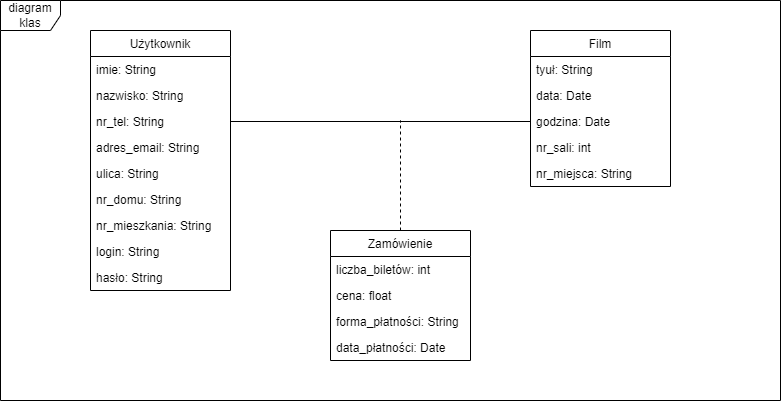

The diagram above was exported from draw.io. Its source (the exported page's mxGraphModel, read from the mxfile embedded in the PNG):
<mxGraphModel dx="1422" dy="729" grid="1" gridSize="10" guides="1" tooltips="1" connect="1" arrows="1" fold="1" page="1" pageScale="1" pageWidth="827" pageHeight="1169" math="0" shadow="0">
  <root>
    <mxCell id="0" />
    <mxCell id="1" parent="0" />
    <mxCell id="44VhGqrsbXUbemIVM4iO-1" value="Użytkownik" style="swimlane;fontStyle=0;childLayout=stackLayout;horizontal=1;startSize=26;fillColor=none;horizontalStack=0;resizeParent=1;resizeParentMax=0;resizeLast=0;collapsible=1;marginBottom=0;" vertex="1" parent="1">
      <mxGeometry x="110" y="430" width="140" height="260" as="geometry" />
    </mxCell>
    <mxCell id="44VhGqrsbXUbemIVM4iO-2" value="imie: String" style="text;strokeColor=none;fillColor=none;align=left;verticalAlign=top;spacingLeft=4;spacingRight=4;overflow=hidden;rotatable=0;points=[[0,0.5],[1,0.5]];portConstraint=eastwest;" vertex="1" parent="44VhGqrsbXUbemIVM4iO-1">
      <mxGeometry y="26" width="140" height="26" as="geometry" />
    </mxCell>
    <mxCell id="44VhGqrsbXUbemIVM4iO-3" value="nazwisko: String" style="text;strokeColor=none;fillColor=none;align=left;verticalAlign=top;spacingLeft=4;spacingRight=4;overflow=hidden;rotatable=0;points=[[0,0.5],[1,0.5]];portConstraint=eastwest;" vertex="1" parent="44VhGqrsbXUbemIVM4iO-1">
      <mxGeometry y="52" width="140" height="26" as="geometry" />
    </mxCell>
    <mxCell id="44VhGqrsbXUbemIVM4iO-15" value="nr_tel: String" style="text;strokeColor=none;fillColor=none;align=left;verticalAlign=top;spacingLeft=4;spacingRight=4;overflow=hidden;rotatable=0;points=[[0,0.5],[1,0.5]];portConstraint=eastwest;" vertex="1" parent="44VhGqrsbXUbemIVM4iO-1">
      <mxGeometry y="78" width="140" height="26" as="geometry" />
    </mxCell>
    <mxCell id="44VhGqrsbXUbemIVM4iO-16" value="adres_email: String" style="text;strokeColor=none;fillColor=none;align=left;verticalAlign=top;spacingLeft=4;spacingRight=4;overflow=hidden;rotatable=0;points=[[0,0.5],[1,0.5]];portConstraint=eastwest;" vertex="1" parent="44VhGqrsbXUbemIVM4iO-1">
      <mxGeometry y="104" width="140" height="26" as="geometry" />
    </mxCell>
    <mxCell id="44VhGqrsbXUbemIVM4iO-17" value="ulica: String" style="text;strokeColor=none;fillColor=none;align=left;verticalAlign=top;spacingLeft=4;spacingRight=4;overflow=hidden;rotatable=0;points=[[0,0.5],[1,0.5]];portConstraint=eastwest;" vertex="1" parent="44VhGqrsbXUbemIVM4iO-1">
      <mxGeometry y="130" width="140" height="26" as="geometry" />
    </mxCell>
    <mxCell id="44VhGqrsbXUbemIVM4iO-4" value="nr_domu: String" style="text;strokeColor=none;fillColor=none;align=left;verticalAlign=top;spacingLeft=4;spacingRight=4;overflow=hidden;rotatable=0;points=[[0,0.5],[1,0.5]];portConstraint=eastwest;" vertex="1" parent="44VhGqrsbXUbemIVM4iO-1">
      <mxGeometry y="156" width="140" height="26" as="geometry" />
    </mxCell>
    <mxCell id="44VhGqrsbXUbemIVM4iO-19" value="nr_mieszkania: String" style="text;strokeColor=none;fillColor=none;align=left;verticalAlign=top;spacingLeft=4;spacingRight=4;overflow=hidden;rotatable=0;points=[[0,0.5],[1,0.5]];portConstraint=eastwest;" vertex="1" parent="44VhGqrsbXUbemIVM4iO-1">
      <mxGeometry y="182" width="140" height="26" as="geometry" />
    </mxCell>
    <mxCell id="44VhGqrsbXUbemIVM4iO-26" value="login: String" style="text;strokeColor=none;fillColor=none;align=left;verticalAlign=top;spacingLeft=4;spacingRight=4;overflow=hidden;rotatable=0;points=[[0,0.5],[1,0.5]];portConstraint=eastwest;" vertex="1" parent="44VhGqrsbXUbemIVM4iO-1">
      <mxGeometry y="208" width="140" height="26" as="geometry" />
    </mxCell>
    <mxCell id="44VhGqrsbXUbemIVM4iO-27" value="hasło: String" style="text;strokeColor=none;fillColor=none;align=left;verticalAlign=top;spacingLeft=4;spacingRight=4;overflow=hidden;rotatable=0;points=[[0,0.5],[1,0.5]];portConstraint=eastwest;" vertex="1" parent="44VhGqrsbXUbemIVM4iO-1">
      <mxGeometry y="234" width="140" height="26" as="geometry" />
    </mxCell>
    <mxCell id="44VhGqrsbXUbemIVM4iO-6" value="Film" style="swimlane;fontStyle=0;childLayout=stackLayout;horizontal=1;startSize=26;fillColor=none;horizontalStack=0;resizeParent=1;resizeParentMax=0;resizeLast=0;collapsible=1;marginBottom=0;" vertex="1" parent="1">
      <mxGeometry x="550" y="430" width="140" height="156" as="geometry" />
    </mxCell>
    <mxCell id="44VhGqrsbXUbemIVM4iO-7" value="tyuł: String" style="text;strokeColor=none;fillColor=none;align=left;verticalAlign=top;spacingLeft=4;spacingRight=4;overflow=hidden;rotatable=0;points=[[0,0.5],[1,0.5]];portConstraint=eastwest;" vertex="1" parent="44VhGqrsbXUbemIVM4iO-6">
      <mxGeometry y="26" width="140" height="26" as="geometry" />
    </mxCell>
    <mxCell id="44VhGqrsbXUbemIVM4iO-23" value="data: Date" style="text;strokeColor=none;fillColor=none;align=left;verticalAlign=top;spacingLeft=4;spacingRight=4;overflow=hidden;rotatable=0;points=[[0,0.5],[1,0.5]];portConstraint=eastwest;" vertex="1" parent="44VhGqrsbXUbemIVM4iO-6">
      <mxGeometry y="52" width="140" height="26" as="geometry" />
    </mxCell>
    <mxCell id="44VhGqrsbXUbemIVM4iO-8" value="godzina: Date" style="text;strokeColor=none;fillColor=none;align=left;verticalAlign=top;spacingLeft=4;spacingRight=4;overflow=hidden;rotatable=0;points=[[0,0.5],[1,0.5]];portConstraint=eastwest;" vertex="1" parent="44VhGqrsbXUbemIVM4iO-6">
      <mxGeometry y="78" width="140" height="26" as="geometry" />
    </mxCell>
    <mxCell id="44VhGqrsbXUbemIVM4iO-22" value="nr_sali: int" style="text;strokeColor=none;fillColor=none;align=left;verticalAlign=top;spacingLeft=4;spacingRight=4;overflow=hidden;rotatable=0;points=[[0,0.5],[1,0.5]];portConstraint=eastwest;" vertex="1" parent="44VhGqrsbXUbemIVM4iO-6">
      <mxGeometry y="104" width="140" height="26" as="geometry" />
    </mxCell>
    <mxCell id="44VhGqrsbXUbemIVM4iO-9" value="nr_miejsca: String" style="text;strokeColor=none;fillColor=none;align=left;verticalAlign=top;spacingLeft=4;spacingRight=4;overflow=hidden;rotatable=0;points=[[0,0.5],[1,0.5]];portConstraint=eastwest;" vertex="1" parent="44VhGqrsbXUbemIVM4iO-6">
      <mxGeometry y="130" width="140" height="26" as="geometry" />
    </mxCell>
    <mxCell id="44VhGqrsbXUbemIVM4iO-31" style="edgeStyle=orthogonalEdgeStyle;rounded=0;orthogonalLoop=1;jettySize=auto;html=1;endArrow=none;endFill=0;dashed=1;" edge="1" parent="1" source="44VhGqrsbXUbemIVM4iO-10">
      <mxGeometry relative="1" as="geometry">
        <mxPoint x="420" y="520" as="targetPoint" />
      </mxGeometry>
    </mxCell>
    <mxCell id="44VhGqrsbXUbemIVM4iO-10" value="Zamówienie" style="swimlane;fontStyle=0;childLayout=stackLayout;horizontal=1;startSize=26;fillColor=none;horizontalStack=0;resizeParent=1;resizeParentMax=0;resizeLast=0;collapsible=1;marginBottom=0;" vertex="1" parent="1">
      <mxGeometry x="350" y="630" width="140" height="130" as="geometry" />
    </mxCell>
    <mxCell id="44VhGqrsbXUbemIVM4iO-11" value="liczba_biletów: int" style="text;strokeColor=none;fillColor=none;align=left;verticalAlign=top;spacingLeft=4;spacingRight=4;overflow=hidden;rotatable=0;points=[[0,0.5],[1,0.5]];portConstraint=eastwest;" vertex="1" parent="44VhGqrsbXUbemIVM4iO-10">
      <mxGeometry y="26" width="140" height="26" as="geometry" />
    </mxCell>
    <mxCell id="44VhGqrsbXUbemIVM4iO-12" value="cena: float" style="text;strokeColor=none;fillColor=none;align=left;verticalAlign=top;spacingLeft=4;spacingRight=4;overflow=hidden;rotatable=0;points=[[0,0.5],[1,0.5]];portConstraint=eastwest;" vertex="1" parent="44VhGqrsbXUbemIVM4iO-10">
      <mxGeometry y="52" width="140" height="26" as="geometry" />
    </mxCell>
    <mxCell id="44VhGqrsbXUbemIVM4iO-13" value="forma_płatności: String" style="text;strokeColor=none;fillColor=none;align=left;verticalAlign=top;spacingLeft=4;spacingRight=4;overflow=hidden;rotatable=0;points=[[0,0.5],[1,0.5]];portConstraint=eastwest;" vertex="1" parent="44VhGqrsbXUbemIVM4iO-10">
      <mxGeometry y="78" width="140" height="26" as="geometry" />
    </mxCell>
    <mxCell id="44VhGqrsbXUbemIVM4iO-24" value="data_płatności: Date" style="text;strokeColor=none;fillColor=none;align=left;verticalAlign=top;spacingLeft=4;spacingRight=4;overflow=hidden;rotatable=0;points=[[0,0.5],[1,0.5]];portConstraint=eastwest;" vertex="1" parent="44VhGqrsbXUbemIVM4iO-10">
      <mxGeometry y="104" width="140" height="26" as="geometry" />
    </mxCell>
    <mxCell id="44VhGqrsbXUbemIVM4iO-30" style="edgeStyle=orthogonalEdgeStyle;rounded=0;orthogonalLoop=1;jettySize=auto;html=1;entryX=0;entryY=0.5;entryDx=0;entryDy=0;endArrow=none;endFill=0;" edge="1" parent="1" source="44VhGqrsbXUbemIVM4iO-15" target="44VhGqrsbXUbemIVM4iO-8">
      <mxGeometry relative="1" as="geometry" />
    </mxCell>
    <mxCell id="44VhGqrsbXUbemIVM4iO-32" value="diagram klas" style="shape=umlFrame;whiteSpace=wrap;html=1;" vertex="1" parent="1">
      <mxGeometry x="20" y="400" width="780" height="400" as="geometry" />
    </mxCell>
  </root>
</mxGraphModel>